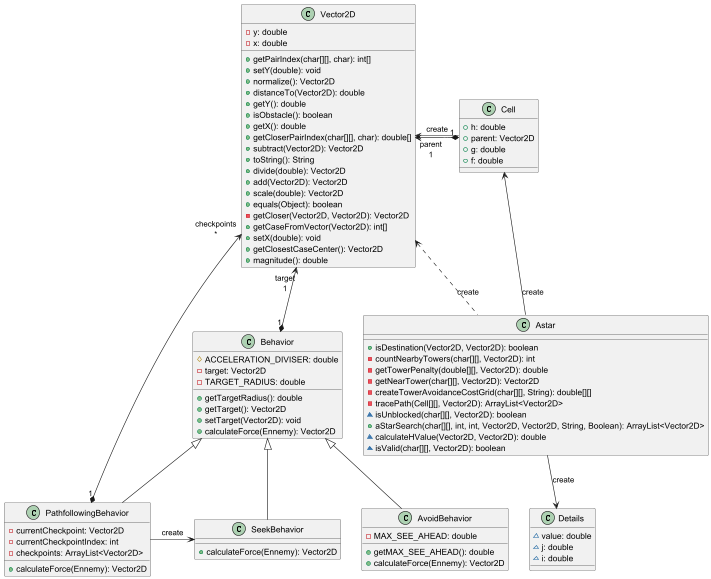

The diagram above was rendered by PlantUML. Its source (embedded in the PNG):
@startuml



class Astar {
  + isDestination(Vector2D, Vector2D): boolean
  - countNearbyTowers(char[][], Vector2D): int
  - getTowerPenalty(double[][], Vector2D): double
  - getNearTower(char[][], Vector2D): Vector2D
  - createTowerAvoidanceCostGrid(char[][], String): double[][]
  - tracePath(Cell[][], Vector2D): ArrayList<Vector2D>
  ~ isUnblocked(char[][], Vector2D): boolean
  + aStarSearch(char[][], int, int, Vector2D, Vector2D, String, Boolean): ArrayList<Vector2D>
  ~ calculateHValue(Vector2D, Vector2D): double
  ~ isValid(char[][], Vector2D): boolean
}
class AvoidBehavior {
  - MAX_SEE_AHEAD: double
  + getMAX_SEE_AHEAD(): double
  + calculateForce(Ennemy): Vector2D
}
class Behavior {
  # ACCELERATION_DIVISER: double
  - target: Vector2D
  - TARGET_RADIUS: double
  + getTargetRadius(): double
  + getTarget(): Vector2D
  + setTarget(Vector2D): void
  + calculateForce(Ennemy): Vector2D
}
class Cell {
  + h: double
  + parent: Vector2D
  + g: double
  + f: double
}
class Details {
  ~ value: double
  ~ j: double
  ~ i: double
}
class PathfollowingBehavior {
  - currentCheckpoint: Vector2D
  - currentCheckpointIndex: int
  - checkpoints: ArrayList<Vector2D>
  + calculateForce(Ennemy): Vector2D
}
class SeekBehavior {
  + calculateForce(Ennemy): Vector2D
}
class Vector2D {
  - y: double
  - x: double
  + getPairIndex(char[][], char): int[]
  + setY(double): void
  + normalize(): Vector2D
  + distanceTo(Vector2D): double
  + getY(): double
  + isObstacle(): boolean
  + getX(): double
  + getCloserPairIndex(char[][], char): double[]
  + subtract(Vector2D): Vector2D
  + toString(): String
  + divide(double): Vector2D
  + add(Vector2D): Vector2D
  + scale(double): Vector2D
  + equals(Object): boolean
  - getCloser(Vector2D, Vector2D): Vector2D
  + getCaseFromVector(Vector2D): int[]
  + setX(double): void
  + getClosestCaseCenter(): Vector2D
  + magnitude(): double
}

Cell      <--   Astar : "«create»"
Vector2D  <-   Cell  : "«create»"
Vector2D  "parent\n1" <--*  "1" Cell
Astar     -->  Details : "«create»"
Behavior  ^--  SeekBehavior
Behavior  ^--  AvoidBehavior
Vector2D "target\n1" <--* "1" Behavior
Vector2D  <-[dashed] Astar: "«create»"
Behavior  ^--  PathfollowingBehavior
PathfollowingBehavior ->  SeekBehavior : "«create»"
PathfollowingBehavior "1" *-> "checkpoints\n*" Vector2D

@enduml